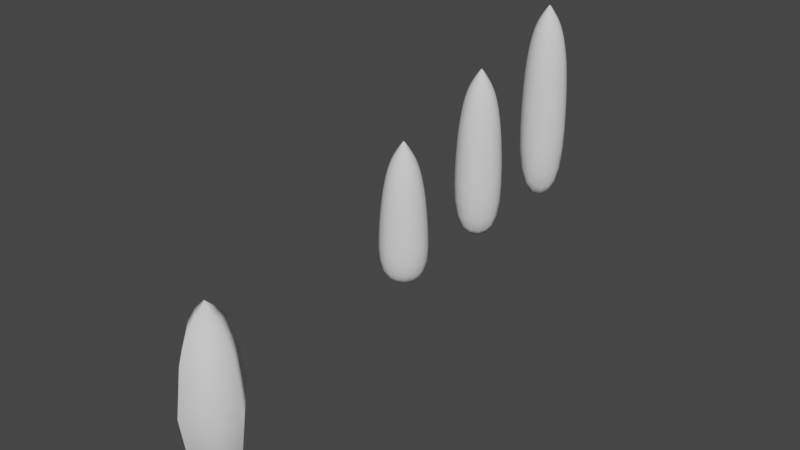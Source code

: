 # Source: grass_new.blend  (saved by Blender 2.82.7; exported with 4.5.12 LTS)
import bpy
from mathutils import Matrix  # noqa: F401  (used for matrix-valued properties, if any)

bpy.ops.wm.read_factory_settings(use_empty=True)
scene = bpy.context.scene
scene.name = 'Scene'

# ---- collections
col_collection = bpy.data.collections.new('Collection'); scene.collection.children.link(col_collection)

# ---- world
world_world = bpy.data.worlds.new('World'); scene.world = world_world
world_world.use_nodes = True; world_world.node_tree.nodes.clear()
_N = world_world.node_tree.nodes; _L = world_world.node_tree.links
n0 = _N.new('ShaderNodeOutputWorld'); n0.name = 'World Output'; n0.location = (300, 300)
n1 = _N.new('ShaderNodeBackground'); n1.name = 'Background'; n1.location = (10, 300)
n1.inputs[0].default_value = (0.05088, 0.05088, 0.05088, 1.0)
_L.new(n1.outputs[0], n0.inputs[0])
n0.is_active_output = True
world_world.color = (0.05088, 0.05088, 0.05088)
world_world.use_sun_shadow = False
world_world.sun_shadow_jitter_overblur = 0.0

# ---- meshes
me_cylinder = bpy.data.meshes.new('Cylinder')
me_cylinder.from_pydata([(0.0, 1.0, 0.0), (-1.49e-08, 0.0, 5.0), (1.0, -4.371e-08, 0.0), (0.0, -1.192e-08, 5.0), (-8.742e-08, -1.0, 0.0), (-1.49e-08, 0.0, 5.0), (-1.0, 1.192e-08, 0.0), (0.0, -1.192e-08, 5.0), (0.0, 1.0, 2.5), (1.0, -4.371e-08, 2.5), (-8.742e-08, -1.0, 2.5), (-1.0, 1.192e-08, 2.5), (-2.767e-09, 0.8143, 3.75), (0.8143, -3.781e-08, 3.75), (-7.396e-08, -0.8143, 3.75), (-0.8143, 7.497e-09, 3.75), (-6.385e-09, 0.5715, 4.375), (0.5715, -3.026e-08, 4.375), (-5.635e-08, -0.5715, 4.375), (-0.5715, 1.537e-09, 4.375), (-1.009e-08, 0.3228, 4.688), (0.3228, -2.091e-08, 4.688), (-3.831e-08, -0.3228, 4.688), (-0.3228, -2.95e-09, 4.688)], [], [(20, 1, 3, 21), (21, 3, 5, 22), (3, 1, 7, 5), (22, 5, 7, 23), (23, 7, 1, 20), (0, 2, 4, 6), (6, 11, 8, 0), (4, 10, 11, 6), (2, 9, 10, 4), (0, 8, 9, 2), (11, 15, 12, 8), (10, 14, 15, 11), (9, 13, 14, 10), (8, 12, 13, 9), (15, 19, 16, 12), (14, 18, 19, 15), (13, 17, 18, 14), (12, 16, 17, 13), (19, 23, 20, 16), (18, 22, 23, 19), (17, 21, 22, 18), (16, 20, 21, 17)])
me_cylinder.polygons.foreach_set('use_smooth', [True] * 22)
_uv = me_cylinder.uv_layers.new(name='UVMap')
_uv.uv.foreach_set('vector', [1.0, 0.9688, 1.0, 1.0, 0.75, 1.0, 0.75, 0.9688, 0.75, 0.9688, 0.75, 1.0, 0.5, 1.0, 0.5, 0.9688, 0.49, 0.25, 0.25, 0.49, 0.01, 0.25, 0.25, 0.01, 0.5, 0.9688, 0.5, 1.0, 0.25, 1.0, 0.25, 0.9688, 0.25, 0.9688, 0.25, 1.0, 0.0, 1.0, 0.0, 0.9688, 0.75, 0.49, 0.99, 0.25, 0.75, 0.01, 0.51, 0.25, 0.25, 0.5, 0.25, 0.75, 0.0, 0.75, 0.0, 0.5, 0.5, 0.5, 0.5, 0.75, 0.25, 0.75, 0.25, 0.5, 0.75, 0.5, 0.75, 0.75, 0.5, 0.75, 0.5, 0.5, 1.0, 0.5, 1.0, 0.75, 0.75, 0.75, 0.75, 0.5, 0.25, 0.75, 0.25, 0.875, 0.0, 0.875, 0.0, 0.75, 0.5, 0.75, 0.5, 0.875, 0.25, 0.875, 0.25, 0.75, 0.75, 0.75, 0.75, 0.875, 0.5, 0.875, 0.5, 0.75, 1.0, 0.75, 1.0, 0.875, 0.75, 0.875, 0.75, 0.75, 0.25, 0.875, 0.25, 0.9375, 0.0, 0.9375, 0.0, 0.875, 0.5, 0.875, 0.5, 0.9375, 0.25, 0.9375, 0.25, 0.875, 0.75, 0.875, 0.75, 0.9375, 0.5, 0.9375, 0.5, 0.875, 1.0, 0.875, 1.0, 0.9375, 0.75, 0.9375, 0.75, 0.875, 0.25, 0.9375, 0.25, 0.9688, 0.0, 0.9688, 0.0, 0.9375, 0.5, 0.9375, 0.5, 0.9688, 0.25, 0.9688, 0.25, 0.9375, 0.75, 0.9375, 0.75, 0.9688, 0.5, 0.9688, 0.5, 0.9375, 1.0, 0.9375, 1.0, 0.9688, 0.75, 0.9688, 0.75, 0.9375])
me_cylinder.use_remesh_fix_poles = True
me_cylinder.use_remesh_preserve_attributes = False
me_cylinder.use_mirror_vertex_groups = False
me_cylinder.update()
me_cylinder_002 = bpy.data.meshes.new('Cylinder.002')
me_cylinder_002.from_pydata([(0.0, 1.0, 0.0), (-1.49e-08, 0.0, 4.0), (1.0, -4.371e-08, 0.0), (0.0, -1.192e-08, 4.0), (-8.742e-08, -1.0, 0.0), (-1.49e-08, 0.0, 4.0), (-1.0, 1.192e-08, 0.0), (0.0, -1.192e-08, 4.0), (0.0, 1.0, 1.5), (1.0, -4.371e-08, 1.5), (-8.742e-08, -1.0, 1.5), (-1.0, 1.192e-08, 1.5), (-2.767e-09, 0.8143, 2.75), (0.8143, -3.781e-08, 2.75), (-7.396e-08, -0.8143, 2.75), (-0.8143, 7.497e-09, 2.75), (-6.385e-09, 0.5715, 3.375), (0.5715, -3.026e-08, 3.375), (-5.635e-08, -0.5715, 3.375), (-0.5715, 1.537e-09, 3.375), (-1.009e-08, 0.3228, 3.688), (0.3228, -2.091e-08, 3.688), (-3.831e-08, -0.3228, 3.688), (-0.3228, -2.95e-09, 3.688)], [], [(20, 1, 3, 21), (21, 3, 5, 22), (3, 1, 7, 5), (22, 5, 7, 23), (23, 7, 1, 20), (0, 2, 4, 6), (6, 11, 8, 0), (4, 10, 11, 6), (2, 9, 10, 4), (0, 8, 9, 2), (11, 15, 12, 8), (10, 14, 15, 11), (9, 13, 14, 10), (8, 12, 13, 9), (15, 19, 16, 12), (14, 18, 19, 15), (13, 17, 18, 14), (12, 16, 17, 13), (19, 23, 20, 16), (18, 22, 23, 19), (17, 21, 22, 18), (16, 20, 21, 17)])
me_cylinder_002.polygons.foreach_set('use_smooth', [True] * 22)
_uv = me_cylinder_002.uv_layers.new(name='UVMap')
_uv.uv.foreach_set('vector', [1.0, 0.9688, 1.0, 1.0, 0.75, 1.0, 0.75, 0.9688, 0.75, 0.9688, 0.75, 1.0, 0.5, 1.0, 0.5, 0.9688, 0.49, 0.25, 0.25, 0.49, 0.01, 0.25, 0.25, 0.01, 0.5, 0.9688, 0.5, 1.0, 0.25, 1.0, 0.25, 0.9688, 0.25, 0.9688, 0.25, 1.0, 0.0, 1.0, 0.0, 0.9688, 0.75, 0.49, 0.99, 0.25, 0.75, 0.01, 0.51, 0.25, 0.25, 0.5, 0.25, 0.75, 0.0, 0.75, 0.0, 0.5, 0.5, 0.5, 0.5, 0.75, 0.25, 0.75, 0.25, 0.5, 0.75, 0.5, 0.75, 0.75, 0.5, 0.75, 0.5, 0.5, 1.0, 0.5, 1.0, 0.75, 0.75, 0.75, 0.75, 0.5, 0.25, 0.75, 0.25, 0.875, 0.0, 0.875, 0.0, 0.75, 0.5, 0.75, 0.5, 0.875, 0.25, 0.875, 0.25, 0.75, 0.75, 0.75, 0.75, 0.875, 0.5, 0.875, 0.5, 0.75, 1.0, 0.75, 1.0, 0.875, 0.75, 0.875, 0.75, 0.75, 0.25, 0.875, 0.25, 0.9375, 0.0, 0.9375, 0.0, 0.875, 0.5, 0.875, 0.5, 0.9375, 0.25, 0.9375, 0.25, 0.875, 0.75, 0.875, 0.75, 0.9375, 0.5, 0.9375, 0.5, 0.875, 1.0, 0.875, 1.0, 0.9375, 0.75, 0.9375, 0.75, 0.875, 0.25, 0.9375, 0.25, 0.9688, 0.0, 0.9688, 0.0, 0.9375, 0.5, 0.9375, 0.5, 0.9688, 0.25, 0.9688, 0.25, 0.9375, 0.75, 0.9375, 0.75, 0.9688, 0.5, 0.9688, 0.5, 0.9375, 1.0, 0.9375, 1.0, 0.9688, 0.75, 0.9688, 0.75, 0.9375])
me_cylinder_002.use_remesh_fix_poles = True
me_cylinder_002.use_remesh_preserve_attributes = False
me_cylinder_002.use_mirror_vertex_groups = False
me_cylinder_002.update()
me_cylinder_001 = bpy.data.meshes.new('Cylinder.001')
me_cylinder_001.from_pydata([(0.0, 1.0, 0.0), (-1.49e-08, 0.0, 6.0), (1.0, -4.371e-08, 0.0), (0.0, -1.192e-08, 6.0), (-8.742e-08, -1.0, 0.0), (-1.49e-08, 0.0, 6.0), (-1.0, 1.192e-08, 0.0), (0.0, -1.192e-08, 6.0), (0.0, 1.0, 3.5), (1.0, -4.371e-08, 3.5), (-8.742e-08, -1.0, 3.5), (-1.0, 1.192e-08, 3.5), (-2.767e-09, 0.8143, 4.75), (0.8143, -3.781e-08, 4.75), (-7.396e-08, -0.8143, 4.75), (-0.8143, 7.497e-09, 4.75), (-6.385e-09, 0.5715, 5.375), (0.5715, -3.026e-08, 5.375), (-5.635e-08, -0.5715, 5.375), (-0.5715, 1.537e-09, 5.375), (-1.009e-08, 0.3228, 5.688), (0.3228, -2.091e-08, 5.688), (-3.831e-08, -0.3228, 5.688), (-0.3228, -2.95e-09, 5.688)], [], [(20, 1, 3, 21), (21, 3, 5, 22), (3, 1, 7, 5), (22, 5, 7, 23), (23, 7, 1, 20), (0, 2, 4, 6), (6, 11, 8, 0), (4, 10, 11, 6), (2, 9, 10, 4), (0, 8, 9, 2), (11, 15, 12, 8), (10, 14, 15, 11), (9, 13, 14, 10), (8, 12, 13, 9), (15, 19, 16, 12), (14, 18, 19, 15), (13, 17, 18, 14), (12, 16, 17, 13), (19, 23, 20, 16), (18, 22, 23, 19), (17, 21, 22, 18), (16, 20, 21, 17)])
me_cylinder_001.polygons.foreach_set('use_smooth', [True] * 22)
_uv = me_cylinder_001.uv_layers.new(name='UVMap')
_uv.uv.foreach_set('vector', [1.0, 0.9688, 1.0, 1.0, 0.75, 1.0, 0.75, 0.9688, 0.75, 0.9688, 0.75, 1.0, 0.5, 1.0, 0.5, 0.9688, 0.49, 0.25, 0.25, 0.49, 0.01, 0.25, 0.25, 0.01, 0.5, 0.9688, 0.5, 1.0, 0.25, 1.0, 0.25, 0.9688, 0.25, 0.9688, 0.25, 1.0, 0.0, 1.0, 0.0, 0.9688, 0.75, 0.49, 0.99, 0.25, 0.75, 0.01, 0.51, 0.25, 0.25, 0.5, 0.25, 0.75, 0.0, 0.75, 0.0, 0.5, 0.5, 0.5, 0.5, 0.75, 0.25, 0.75, 0.25, 0.5, 0.75, 0.5, 0.75, 0.75, 0.5, 0.75, 0.5, 0.5, 1.0, 0.5, 1.0, 0.75, 0.75, 0.75, 0.75, 0.5, 0.25, 0.75, 0.25, 0.875, 0.0, 0.875, 0.0, 0.75, 0.5, 0.75, 0.5, 0.875, 0.25, 0.875, 0.25, 0.75, 0.75, 0.75, 0.75, 0.875, 0.5, 0.875, 0.5, 0.75, 1.0, 0.75, 1.0, 0.875, 0.75, 0.875, 0.75, 0.75, 0.25, 0.875, 0.25, 0.9375, 0.0, 0.9375, 0.0, 0.875, 0.5, 0.875, 0.5, 0.9375, 0.25, 0.9375, 0.25, 0.875, 0.75, 0.875, 0.75, 0.9375, 0.5, 0.9375, 0.5, 0.875, 1.0, 0.875, 1.0, 0.9375, 0.75, 0.9375, 0.75, 0.875, 0.25, 0.9375, 0.25, 0.9688, 0.0, 0.9688, 0.0, 0.9375, 0.5, 0.9375, 0.5, 0.9688, 0.25, 0.9688, 0.25, 0.9375, 0.75, 0.9375, 0.75, 0.9688, 0.5, 0.9688, 0.5, 0.9375, 1.0, 0.9375, 1.0, 0.9688, 0.75, 0.9688, 0.75, 0.9375])
me_cylinder_001.use_remesh_fix_poles = True
me_cylinder_001.use_remesh_preserve_attributes = False
me_cylinder_001.use_mirror_vertex_groups = False
me_cylinder_001.update()
me_cylinder_003 = bpy.data.meshes.new('Cylinder.003')
me_cylinder_003.from_pydata([(-0.006193, -0.05878, 2.5), (-0.006193, -0.05878, 2.5), (-0.006193, -0.05878, 2.5), (-0.006193, -0.05878, 2.5), (-0.006193, 0.7555, 1.25), (0.8081, -0.05878, 1.25), (-0.006193, -0.8731, 1.25), (-0.8205, -0.05878, 1.25), (-0.006193, 0.5128, 1.875), (0.5653, -0.05878, 1.875), (-0.006193, -0.6303, 1.875), (-0.5777, -0.05878, 1.875), (-0.006193, 0.264, 2.187), (0.3166, -0.05878, 2.187), (-0.006193, -0.3816, 2.187), (-0.329, -0.05878, 2.187), (-0.006193, -0.05878, -2.5), (-0.006193, -0.05878, -2.5), (-0.006193, -0.05878, -2.5), (-0.006193, -0.05878, -2.5), (-0.006193, 0.9412, 0.0), (0.9938, -0.05878, 0.0), (-0.006193, -1.059, 0.0), (-1.006, -0.05878, 0.0), (-0.006193, 0.7555, -1.25), (0.8081, -0.05878, -1.25), (-0.006193, -0.8731, -1.25), (-0.8205, -0.05878, -1.25), (-0.006193, 0.5128, -1.875), (0.5653, -0.05878, -1.875), (-0.006193, -0.6303, -1.875), (-0.5777, -0.05878, -1.875), (-0.006193, 0.264, -2.187), (0.3166, -0.05878, -2.187), (-0.006193, -0.3816, -2.187), (-0.329, -0.05878, -2.187)], [], [(12, 0, 1, 13), (13, 1, 2, 14), (1, 0, 3, 2), (14, 2, 3, 15), (15, 3, 0, 12), (23, 7, 4, 20), (22, 6, 7, 23), (21, 5, 6, 22), (20, 4, 5, 21), (7, 11, 8, 4), (6, 10, 11, 7), (5, 9, 10, 6), (4, 8, 9, 5), (11, 15, 12, 8), (10, 14, 15, 11), (9, 13, 14, 10), (8, 12, 13, 9), (32, 33, 17, 16), (33, 34, 18, 17), (17, 18, 19, 16), (34, 35, 19, 18), (35, 32, 16, 19), (23, 20, 24, 27), (22, 23, 27, 26), (21, 22, 26, 25), (20, 21, 25, 24), (27, 24, 28, 31), (26, 27, 31, 30), (25, 26, 30, 29), (24, 25, 29, 28), (31, 28, 32, 35), (30, 31, 35, 34), (29, 30, 34, 33), (28, 29, 33, 32)])
me_cylinder_003.polygons.foreach_set('use_smooth', [True] * 34)
_uv = me_cylinder_003.uv_layers.new(name='UVMap')
_uv.uv.foreach_set('vector', [1.0, 0.9688, 1.0, 1.0, 0.75, 1.0, 0.75, 0.9688, 0.75, 0.9688, 0.75, 1.0, 0.5, 1.0, 0.5, 0.9688, 0.49, 0.25, 0.25, 0.49, 0.01, 0.25, 0.25, 0.01, 0.5, 0.9688, 0.5, 1.0, 0.25, 1.0, 0.25, 0.9688, 0.25, 0.9688, 0.25, 1.0, 0.0, 1.0, 0.0, 0.9688, 0.25, 0.75, 0.25, 0.875, 0.0, 0.875, 0.0, 0.75, 0.5, 0.75, 0.5, 0.875, 0.25, 0.875, 0.25, 0.75, 0.75, 0.75, 0.75, 0.875, 0.5, 0.875, 0.5, 0.75, 1.0, 0.75, 1.0, 0.875, 0.75, 0.875, 0.75, 0.75, 0.25, 0.875, 0.25, 0.9375, 0.0, 0.9375, 0.0, 0.875, 0.5, 0.875, 0.5, 0.9375, 0.25, 0.9375, 0.25, 0.875, 0.75, 0.875, 0.75, 0.9375, 0.5, 0.9375, 0.5, 0.875, 1.0, 0.875, 1.0, 0.9375, 0.75, 0.9375, 0.75, 0.875, 0.25, 0.9375, 0.25, 0.9688, 0.0, 0.9688, 0.0, 0.9375, 0.5, 0.9375, 0.5, 0.9688, 0.25, 0.9688, 0.25, 0.9375, 0.75, 0.9375, 0.75, 0.9688, 0.5, 0.9688, 0.5, 0.9375, 1.0, 0.9375, 1.0, 0.9688, 0.75, 0.9688, 0.75, 0.9375, 1.0, 0.9688, 0.75, 0.9688, 0.75, 1.0, 1.0, 1.0, 0.75, 0.9688, 0.5, 0.9688, 0.5, 1.0, 0.75, 1.0, 0.49, 0.25, 0.25, 0.01, 0.01, 0.25, 0.25, 0.49, 0.5, 0.9688, 0.25, 0.9688, 0.25, 1.0, 0.5, 1.0, 0.25, 0.9688, 0.0, 0.9688, 0.0, 1.0, 0.25, 1.0, 0.25, 0.75, 0.0, 0.75, 0.0, 0.875, 0.25, 0.875, 0.5, 0.75, 0.25, 0.75, 0.25, 0.875, 0.5, 0.875, 0.75, 0.75, 0.5, 0.75, 0.5, 0.875, 0.75, 0.875, 1.0, 0.75, 0.75, 0.75, 0.75, 0.875, 1.0, 0.875, 0.25, 0.875, 0.0, 0.875, 0.0, 0.9375, 0.25, 0.9375, 0.5, 0.875, 0.25, 0.875, 0.25, 0.9375, 0.5, 0.9375, 0.75, 0.875, 0.5, 0.875, 0.5, 0.9375, 0.75, 0.9375, 1.0, 0.875, 0.75, 0.875, 0.75, 0.9375, 1.0, 0.9375, 0.25, 0.9375, 0.0, 0.9375, 0.0, 0.9688, 0.25, 0.9688, 0.5, 0.9375, 0.25, 0.9375, 0.25, 0.9688, 0.5, 0.9688, 0.75, 0.9375, 0.5, 0.9375, 0.5, 0.9688, 0.75, 0.9688, 1.0, 0.9375, 0.75, 0.9375, 0.75, 0.9688, 1.0, 0.9688])
me_cylinder_003.use_remesh_fix_poles = True
me_cylinder_003.use_remesh_preserve_attributes = False
me_cylinder_003.use_mirror_vertex_groups = False
me_cylinder_003.update()

# ---- objects
ob_medium = bpy.data.objects.new('medium', me_cylinder)
ob_small = bpy.data.objects.new('small', me_cylinder_002)
ob_large = bpy.data.objects.new('large', me_cylinder_001)
ob_particle = bpy.data.objects.new('particle', me_cylinder_003)

# ---- transforms, parenting, visibility, modifiers, constraints
ob_medium.location = (0.0, 0.0, 0.0)
ob_medium.lineart.crease_threshold = 0.0
_m = ob_medium.modifiers.new('Subdivision', 'SUBSURF')
_m.uv_smooth = 'PRESERVE_CORNERS'
_m.levels = 0
_m.show_only_control_edges = False
ob_small.location = (0.0, -3.145, 0.0)
ob_small.lineart.crease_threshold = 0.0
_m = ob_small.modifiers.new('Subdivision', 'SUBSURF')
_m.uv_smooth = 'PRESERVE_CORNERS'
_m.levels = 0
_m.show_only_control_edges = False
ob_large.location = (0.0, 3.088, 0.0)
ob_large.lineart.crease_threshold = 0.0
_m = ob_large.modifiers.new('Subdivision', 'SUBSURF')
_m.uv_smooth = 'PRESERVE_CORNERS'
_m.levels = 0
_m.show_only_control_edges = False
ob_particle.location = (0.0, -9.596, 0.0)
ob_particle.lineart.crease_threshold = 0.0

# ---- collection membership
col_collection.objects.link(ob_medium)
col_collection.objects.link(ob_small)
col_collection.objects.link(ob_large)
col_collection.objects.link(ob_particle)

# ---- scene / render settings (as saved in the file)
scene.frame_start = 1; scene.frame_end = 250; scene.frame_set(1)
scene.render.engine = 'BLENDER_EEVEE_NEXT'
scene.cycles.use_denoising = False
scene.cycles.samples = 128
scene.cycles.sampling_pattern = 'TABULATED_SOBOL'
scene.cycles.use_adaptive_sampling = False
scene.cycles.use_light_tree = False
scene.view_settings.view_transform = 'Filmic'
bpy.context.view_layer.update()

# ---- added for rendering (the .blend has no active camera and no usable light): camera, sun
cam_auto = bpy.data.cameras.new('AutoCamera')
cam_auto.lens = 50.0
cam_auto.sensor_width = 36.0
cam_auto.clip_end = 1000.0
ob_auto_camera = bpy.data.objects.new('AutoCamera', cam_auto)
scene.collection.objects.link(ob_auto_camera)
ob_auto_camera.location = (15.8511, -22.3087, 14.4333)
ob_auto_camera.rotation_euler = (1.09748, -7.21219e-08, 0.694738)
scene.camera = ob_auto_camera
light_auto_sun = bpy.data.lights.new('AutoSun', 'SUN')
light_auto_sun.energy = 3.0
light_auto_sun.angle = 0.0523599
ob_auto_sun = bpy.data.objects.new('AutoSun', light_auto_sun)
scene.collection.objects.link(ob_auto_sun)
ob_auto_sun.rotation_euler = (0.872665, 0.174533, 0.523599)
bpy.context.view_layer.update()

